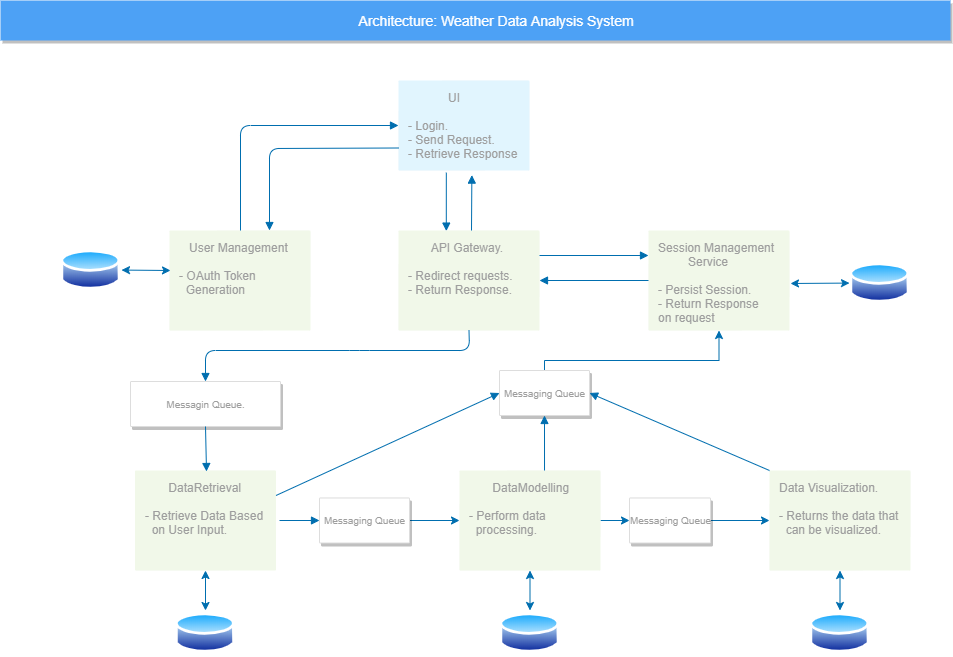

The diagram above was exported from draw.io. Its source (the exported page's mxGraphModel, read from the mxfile embedded in the PNG):
<mxGraphModel dx="1024" dy="566" grid="1" gridSize="10" guides="1" tooltips="1" connect="1" arrows="1" fold="1" page="1" pageScale="1" pageWidth="1169" pageHeight="827" background="#ffffff" math="0" shadow="0">
  <root>
    <mxCell id="0" />
    <mxCell id="1" parent="0" />
    <mxCell id="9" value="&amp;nbsp; &amp;nbsp; &amp;nbsp; &amp;nbsp; &amp;nbsp; &amp;nbsp; &amp;nbsp; &amp;nbsp; &amp;nbsp; &amp;nbsp; &amp;nbsp; &amp;nbsp; &amp;nbsp; &amp;nbsp; &amp;nbsp; &amp;nbsp; &amp;nbsp; &amp;nbsp; &amp;nbsp; &amp;nbsp; &amp;nbsp; &amp;nbsp; &amp;nbsp; &amp;nbsp; &amp;nbsp; &amp;nbsp; &amp;nbsp; &amp;nbsp; &amp;nbsp; &amp;nbsp; &amp;nbsp; &amp;nbsp; &amp;nbsp; &amp;nbsp; &amp;nbsp; &amp;nbsp; &amp;nbsp; &amp;nbsp; &amp;nbsp; &amp;nbsp;Architecture: Weather Data Analysis System" style="fillColor=#4DA1F5;strokeColor=none;shadow=1;gradientColor=none;fontSize=14;align=left;spacingLeft=50;fontColor=#ffffff;html=1;" parent="1" vertex="1">
      <mxGeometry x="100" y="30" width="950" height="40" as="geometry" />
    </mxCell>
    <mxCell id="127" value="&amp;nbsp; &amp;nbsp; &amp;nbsp; &amp;nbsp; &amp;nbsp; &amp;nbsp; UI&lt;br&gt;&lt;br&gt;- Login.&lt;br&gt;- Send Request.&lt;br&gt;- Retrieve Response" style="rounded=1;absoluteArcSize=1;arcSize=2;html=1;strokeColor=none;gradientColor=none;shadow=0;dashed=0;fontSize=12;fontColor=#9E9E9E;align=left;verticalAlign=top;spacing=10;spacingTop=-4;fillColor=#E1F5FE;" parent="1" vertex="1">
      <mxGeometry x="498" y="110" width="131" height="90" as="geometry" />
    </mxCell>
    <mxCell id="129" value="&amp;nbsp; &amp;nbsp; &amp;nbsp; &amp;nbsp;API Gateway.&lt;br&gt;&lt;br&gt;- Redirect requests.&lt;br&gt;- Return Response." style="rounded=1;absoluteArcSize=1;arcSize=2;html=1;strokeColor=none;gradientColor=none;shadow=0;dashed=0;fontSize=12;fontColor=#9E9E9E;align=left;verticalAlign=top;spacing=10;spacingTop=-4;fillColor=#F1F8E9;" parent="1" vertex="1">
      <mxGeometry x="498" y="260" width="141" height="100" as="geometry" />
    </mxCell>
    <mxCell id="21OPqu7bf7aHPjjxD7Cl-165" value="Session Management&lt;br&gt;&amp;nbsp; &amp;nbsp; &amp;nbsp; &amp;nbsp; &amp;nbsp;Service&lt;br&gt;&lt;br&gt;- Persist Session.&lt;br&gt;- Return Response &lt;br&gt;on request" style="rounded=1;absoluteArcSize=1;arcSize=2;html=1;strokeColor=none;gradientColor=none;shadow=0;dashed=0;fontSize=12;fontColor=#9E9E9E;align=left;verticalAlign=top;spacing=10;spacingTop=-4;fillColor=#F1F8E9;" parent="1" vertex="1">
      <mxGeometry x="748" y="260" width="141" height="100" as="geometry" />
    </mxCell>
    <mxCell id="21OPqu7bf7aHPjjxD7Cl-169" value="&amp;nbsp; &amp;nbsp;User Management&lt;br&gt;&lt;br&gt;- OAuth Token &lt;br&gt;&amp;nbsp; Generation" style="rounded=1;absoluteArcSize=1;arcSize=2;html=1;strokeColor=none;gradientColor=none;shadow=0;dashed=0;fontSize=12;fontColor=#9E9E9E;align=left;verticalAlign=top;spacing=10;spacingTop=-4;fillColor=#F1F8E9;" parent="1" vertex="1">
      <mxGeometry x="269" y="260" width="141" height="100" as="geometry" />
    </mxCell>
    <mxCell id="21OPqu7bf7aHPjjxD7Cl-170" value="Messagin Queue.&lt;br&gt;" style="strokeColor=#dddddd;fillColor=#ffffff;shadow=1;strokeWidth=1;rounded=1;absoluteArcSize=1;arcSize=2;fontSize=10;fontColor=#9E9E9E;align=center;html=1;" parent="1" vertex="1">
      <mxGeometry x="230" y="411" width="150" height="45" as="geometry" />
    </mxCell>
    <mxCell id="Gy8_JTDGDGKQNCsd8f-6-168" value="" style="html=1;verticalAlign=bottom;endArrow=block;fillColor=#1ba1e2;strokeColor=#006EAF;entryX=0;entryY=0.5;entryDx=0;entryDy=0;" parent="1" target="127" edge="1">
      <mxGeometry width="80" relative="1" as="geometry">
        <mxPoint x="340" y="260" as="sourcePoint" />
        <mxPoint x="410" y="285" as="targetPoint" />
        <Array as="points">
          <mxPoint x="340" y="260" />
          <mxPoint x="340" y="155" />
        </Array>
      </mxGeometry>
    </mxCell>
    <mxCell id="Gy8_JTDGDGKQNCsd8f-6-169" value="Data Visualization.&lt;br&gt;&lt;br&gt;- Returns the data that &lt;br&gt;&amp;nbsp; can be visualized." style="rounded=1;absoluteArcSize=1;arcSize=2;html=1;strokeColor=none;gradientColor=none;shadow=0;dashed=0;fontSize=12;fontColor=#9E9E9E;align=left;verticalAlign=top;spacing=10;spacingTop=-4;fillColor=#F1F8E9;" parent="1" vertex="1">
      <mxGeometry x="869" y="500" width="141" height="100" as="geometry" />
    </mxCell>
    <mxCell id="Gy8_JTDGDGKQNCsd8f-6-186" value="" style="edgeStyle=orthogonalEdgeStyle;rounded=0;orthogonalLoop=1;jettySize=auto;html=1;fillColor=#1ba1e2;strokeColor=#006EAF;" parent="1" source="Gy8_JTDGDGKQNCsd8f-6-170" target="Gy8_JTDGDGKQNCsd8f-6-173" edge="1">
      <mxGeometry relative="1" as="geometry" />
    </mxCell>
    <mxCell id="Gy8_JTDGDGKQNCsd8f-6-170" value="&amp;nbsp; &amp;nbsp; &amp;nbsp; &amp;nbsp;DataModelling&lt;br&gt;&lt;br&gt;- Perform data &lt;br&gt;&amp;nbsp; processing.&amp;nbsp;" style="rounded=1;absoluteArcSize=1;arcSize=2;html=1;strokeColor=none;gradientColor=none;shadow=0;dashed=0;fontSize=12;fontColor=#9E9E9E;align=left;verticalAlign=top;spacing=10;spacingTop=-4;fillColor=#F1F8E9;" parent="1" vertex="1">
      <mxGeometry x="559" y="500" width="141" height="100" as="geometry" />
    </mxCell>
    <mxCell id="Gy8_JTDGDGKQNCsd8f-6-171" value="&amp;nbsp; &amp;nbsp; &amp;nbsp; &amp;nbsp;DataRetrieval&amp;nbsp;&lt;br&gt;&lt;br&gt;- Retrieve Data Based &lt;br&gt;&amp;nbsp; on User Input.&lt;br&gt;" style="rounded=1;absoluteArcSize=1;arcSize=2;html=1;strokeColor=none;gradientColor=none;shadow=0;dashed=0;fontSize=12;fontColor=#9E9E9E;align=left;verticalAlign=top;spacing=10;spacingTop=-4;fillColor=#F1F8E9;" parent="1" vertex="1">
      <mxGeometry x="234.5" y="500" width="141" height="100" as="geometry" />
    </mxCell>
    <mxCell id="Gy8_JTDGDGKQNCsd8f-6-185" value="" style="edgeStyle=orthogonalEdgeStyle;rounded=0;orthogonalLoop=1;jettySize=auto;html=1;fillColor=#1ba1e2;strokeColor=#006EAF;" parent="1" source="Gy8_JTDGDGKQNCsd8f-6-172" target="Gy8_JTDGDGKQNCsd8f-6-170" edge="1">
      <mxGeometry relative="1" as="geometry" />
    </mxCell>
    <mxCell id="Gy8_JTDGDGKQNCsd8f-6-172" value="Messaging Queue" style="strokeColor=#dddddd;fillColor=#ffffff;shadow=1;strokeWidth=1;rounded=1;absoluteArcSize=1;arcSize=2;fontSize=10;fontColor=#9E9E9E;align=center;html=1;" parent="1" vertex="1">
      <mxGeometry x="419" y="527.5" width="90" height="45" as="geometry" />
    </mxCell>
    <mxCell id="Gy8_JTDGDGKQNCsd8f-6-187" value="" style="edgeStyle=orthogonalEdgeStyle;rounded=0;orthogonalLoop=1;jettySize=auto;html=1;fillColor=#1ba1e2;strokeColor=#006EAF;" parent="1" source="Gy8_JTDGDGKQNCsd8f-6-173" target="Gy8_JTDGDGKQNCsd8f-6-169" edge="1">
      <mxGeometry relative="1" as="geometry" />
    </mxCell>
    <mxCell id="Gy8_JTDGDGKQNCsd8f-6-173" value="Messaging Queue" style="strokeColor=#dddddd;fillColor=#ffffff;shadow=1;strokeWidth=1;rounded=1;absoluteArcSize=1;arcSize=2;fontSize=10;fontColor=#9E9E9E;align=center;html=1;" parent="1" vertex="1">
      <mxGeometry x="729" y="527.5" width="81" height="45" as="geometry" />
    </mxCell>
    <mxCell id="Gy8_JTDGDGKQNCsd8f-6-174" value="" style="html=1;verticalAlign=bottom;endArrow=block;entryX=0.56;entryY=1.051;entryDx=0;entryDy=0;fillColor=#1ba1e2;strokeColor=#006EAF;entryPerimeter=0;" parent="1" target="127" edge="1">
      <mxGeometry width="80" relative="1" as="geometry">
        <mxPoint x="571" y="260" as="sourcePoint" />
        <mxPoint x="508" y="295" as="targetPoint" />
      </mxGeometry>
    </mxCell>
    <mxCell id="Gy8_JTDGDGKQNCsd8f-6-175" value="" style="html=1;verticalAlign=bottom;endArrow=block;fillColor=#1ba1e2;strokeColor=#006EAF;exitX=0;exitY=0.75;exitDx=0;exitDy=0;" parent="1" source="127" edge="1">
      <mxGeometry width="80" relative="1" as="geometry">
        <mxPoint x="469" y="340" as="sourcePoint" />
        <mxPoint x="369" y="260" as="targetPoint" />
        <Array as="points">
          <mxPoint x="369" y="178" />
        </Array>
      </mxGeometry>
    </mxCell>
    <mxCell id="Gy8_JTDGDGKQNCsd8f-6-177" value="" style="html=1;verticalAlign=bottom;endArrow=block;entryX=0.339;entryY=0.006;entryDx=0;entryDy=0;exitX=0.365;exitY=1.024;exitDx=0;exitDy=0;fillColor=#1ba1e2;strokeColor=#006EAF;exitPerimeter=0;entryPerimeter=0;" parent="1" source="127" target="129" edge="1">
      <mxGeometry width="80" relative="1" as="geometry">
        <mxPoint x="758" y="295" as="sourcePoint" />
        <mxPoint x="649" y="295" as="targetPoint" />
      </mxGeometry>
    </mxCell>
    <mxCell id="Gy8_JTDGDGKQNCsd8f-6-180" value="" style="html=1;verticalAlign=bottom;endArrow=block;fillColor=#1ba1e2;strokeColor=#006EAF;exitX=1;exitY=0.25;exitDx=0;exitDy=0;" parent="1" source="129" edge="1">
      <mxGeometry width="80" relative="1" as="geometry">
        <mxPoint x="581" y="270" as="sourcePoint" />
        <mxPoint x="748" y="285" as="targetPoint" />
      </mxGeometry>
    </mxCell>
    <mxCell id="Gy8_JTDGDGKQNCsd8f-6-181" value="" style="html=1;verticalAlign=bottom;endArrow=block;entryX=1;entryY=0.5;entryDx=0;entryDy=0;fillColor=#1ba1e2;strokeColor=#006EAF;exitX=0;exitY=0.5;exitDx=0;exitDy=0;" parent="1" source="21OPqu7bf7aHPjjxD7Cl-165" target="129" edge="1">
      <mxGeometry width="80" relative="1" as="geometry">
        <mxPoint x="581" y="270" as="sourcePoint" />
        <mxPoint x="581.3600000000001" y="214.59000000000003" as="targetPoint" />
      </mxGeometry>
    </mxCell>
    <mxCell id="Gy8_JTDGDGKQNCsd8f-6-182" value="" style="html=1;verticalAlign=bottom;endArrow=block;exitX=0.5;exitY=1;exitDx=0;exitDy=0;fillColor=#1ba1e2;strokeColor=#006EAF;entryX=0.5;entryY=0;entryDx=0;entryDy=0;" parent="1" source="129" target="21OPqu7bf7aHPjjxD7Cl-170" edge="1">
      <mxGeometry width="80" relative="1" as="geometry">
        <mxPoint x="429.01500000000004" y="380" as="sourcePoint" />
        <mxPoint x="319" y="380" as="targetPoint" />
        <Array as="points">
          <mxPoint x="569" y="380" />
          <mxPoint x="459" y="380" />
          <mxPoint x="305" y="380" />
        </Array>
      </mxGeometry>
    </mxCell>
    <mxCell id="Gy8_JTDGDGKQNCsd8f-6-183" value="" style="html=1;verticalAlign=bottom;endArrow=block;exitX=0.5;exitY=1;exitDx=0;exitDy=0;fillColor=#1ba1e2;strokeColor=#006EAF;" parent="1" source="21OPqu7bf7aHPjjxD7Cl-170" edge="1">
      <mxGeometry width="80" relative="1" as="geometry">
        <mxPoint x="555.815" y="212.15999999999997" as="sourcePoint" />
        <mxPoint x="306" y="501" as="targetPoint" />
      </mxGeometry>
    </mxCell>
    <mxCell id="Gy8_JTDGDGKQNCsd8f-6-184" value="" style="html=1;verticalAlign=bottom;endArrow=block;fillColor=#1ba1e2;strokeColor=#006EAF;" parent="1" edge="1">
      <mxGeometry width="80" relative="1" as="geometry">
        <mxPoint x="379" y="550" as="sourcePoint" />
        <mxPoint x="419" y="550" as="targetPoint" />
      </mxGeometry>
    </mxCell>
    <mxCell id="Gy8_JTDGDGKQNCsd8f-6-192" style="edgeStyle=orthogonalEdgeStyle;rounded=0;orthogonalLoop=1;jettySize=auto;html=1;fillColor=#1ba1e2;strokeColor=#006EAF;entryX=0.5;entryY=1;entryDx=0;entryDy=0;" parent="1" source="Gy8_JTDGDGKQNCsd8f-6-188" target="21OPqu7bf7aHPjjxD7Cl-165" edge="1">
      <mxGeometry relative="1" as="geometry">
        <mxPoint x="819" y="370" as="targetPoint" />
        <Array as="points">
          <mxPoint x="644" y="390" />
          <mxPoint x="819" y="390" />
        </Array>
      </mxGeometry>
    </mxCell>
    <mxCell id="Gy8_JTDGDGKQNCsd8f-6-188" value="Messaging Queue" style="strokeColor=#dddddd;fillColor=#ffffff;shadow=1;strokeWidth=1;rounded=1;absoluteArcSize=1;arcSize=2;fontSize=10;fontColor=#9E9E9E;align=center;html=1;" parent="1" vertex="1">
      <mxGeometry x="599" y="400" width="90" height="45" as="geometry" />
    </mxCell>
    <mxCell id="Gy8_JTDGDGKQNCsd8f-6-189" value="" style="html=1;verticalAlign=bottom;endArrow=block;exitX=1;exitY=0.25;exitDx=0;exitDy=0;entryX=0;entryY=0.5;entryDx=0;entryDy=0;fillColor=#1ba1e2;strokeColor=#006EAF;" parent="1" source="Gy8_JTDGDGKQNCsd8f-6-171" target="Gy8_JTDGDGKQNCsd8f-6-188" edge="1">
      <mxGeometry width="80" relative="1" as="geometry">
        <mxPoint x="389" y="560" as="sourcePoint" />
        <mxPoint x="429" y="560" as="targetPoint" />
      </mxGeometry>
    </mxCell>
    <mxCell id="Gy8_JTDGDGKQNCsd8f-6-190" value="" style="html=1;verticalAlign=bottom;endArrow=block;exitX=0.603;exitY=0;exitDx=0;exitDy=0;entryX=0.5;entryY=1;entryDx=0;entryDy=0;exitPerimeter=0;fillColor=#1ba1e2;strokeColor=#006EAF;" parent="1" source="Gy8_JTDGDGKQNCsd8f-6-170" target="Gy8_JTDGDGKQNCsd8f-6-188" edge="1">
      <mxGeometry width="80" relative="1" as="geometry">
        <mxPoint x="385.5" y="535" as="sourcePoint" />
        <mxPoint x="609" y="432.5" as="targetPoint" />
      </mxGeometry>
    </mxCell>
    <mxCell id="Gy8_JTDGDGKQNCsd8f-6-191" value="" style="html=1;verticalAlign=bottom;endArrow=block;exitX=0;exitY=0;exitDx=0;exitDy=0;entryX=1;entryY=0.5;entryDx=0;entryDy=0;fillColor=#1ba1e2;strokeColor=#006EAF;" parent="1" source="Gy8_JTDGDGKQNCsd8f-6-169" target="Gy8_JTDGDGKQNCsd8f-6-188" edge="1">
      <mxGeometry width="80" relative="1" as="geometry">
        <mxPoint x="654.0229999999999" y="510" as="sourcePoint" />
        <mxPoint x="654" y="455" as="targetPoint" />
      </mxGeometry>
    </mxCell>
    <mxCell id="Gy8_JTDGDGKQNCsd8f-6-193" value="" style="aspect=fixed;perimeter=ellipsePerimeter;html=1;align=center;shadow=0;dashed=0;spacingTop=3;image;image=img/lib/active_directory/database.svg;" parent="1" vertex="1">
      <mxGeometry x="274.5" y="640" width="61" height="45.14" as="geometry" />
    </mxCell>
    <mxCell id="Gy8_JTDGDGKQNCsd8f-6-194" value="" style="aspect=fixed;perimeter=ellipsePerimeter;html=1;align=center;shadow=0;dashed=0;spacingTop=3;image;image=img/lib/active_directory/database.svg;" parent="1" vertex="1">
      <mxGeometry x="599" y="640" width="61" height="45.14" as="geometry" />
    </mxCell>
    <mxCell id="Gy8_JTDGDGKQNCsd8f-6-195" value="" style="aspect=fixed;perimeter=ellipsePerimeter;html=1;align=center;shadow=0;dashed=0;spacingTop=3;image;image=img/lib/active_directory/database.svg;" parent="1" vertex="1">
      <mxGeometry x="909" y="640" width="61" height="45.14" as="geometry" />
    </mxCell>
    <mxCell id="Gy8_JTDGDGKQNCsd8f-6-206" value="" style="aspect=fixed;perimeter=ellipsePerimeter;html=1;align=center;shadow=0;dashed=0;spacingTop=3;image;image=img/lib/active_directory/database.svg;" parent="1" vertex="1">
      <mxGeometry x="949" y="290" width="61" height="45.14" as="geometry" />
    </mxCell>
    <mxCell id="Gy8_JTDGDGKQNCsd8f-6-216" value="" style="endArrow=classic;startArrow=classic;html=1;entryX=0.5;entryY=1;entryDx=0;entryDy=0;exitX=0.5;exitY=0;exitDx=0;exitDy=0;fillColor=#1ba1e2;strokeColor=#006EAF;" parent="1" source="Gy8_JTDGDGKQNCsd8f-6-193" target="Gy8_JTDGDGKQNCsd8f-6-171" edge="1">
      <mxGeometry width="50" height="50" relative="1" as="geometry">
        <mxPoint x="140" y="760" as="sourcePoint" />
        <mxPoint x="190" y="710" as="targetPoint" />
      </mxGeometry>
    </mxCell>
    <mxCell id="Gy8_JTDGDGKQNCsd8f-6-218" value="" style="endArrow=classic;startArrow=classic;html=1;entryX=0.5;entryY=1;entryDx=0;entryDy=0;exitX=0.5;exitY=0;exitDx=0;exitDy=0;fillColor=#1ba1e2;strokeColor=#006EAF;" parent="1" source="Gy8_JTDGDGKQNCsd8f-6-194" target="Gy8_JTDGDGKQNCsd8f-6-170" edge="1">
      <mxGeometry width="50" height="50" relative="1" as="geometry">
        <mxPoint x="530" y="700" as="sourcePoint" />
        <mxPoint x="580" y="650" as="targetPoint" />
      </mxGeometry>
    </mxCell>
    <mxCell id="Gy8_JTDGDGKQNCsd8f-6-220" value="" style="endArrow=classic;startArrow=classic;html=1;exitX=0.5;exitY=0;exitDx=0;exitDy=0;entryX=0.5;entryY=1;entryDx=0;entryDy=0;fillColor=#1ba1e2;strokeColor=#006EAF;" parent="1" source="Gy8_JTDGDGKQNCsd8f-6-195" target="Gy8_JTDGDGKQNCsd8f-6-169" edge="1">
      <mxGeometry width="50" height="50" relative="1" as="geometry">
        <mxPoint x="810" y="660" as="sourcePoint" />
        <mxPoint x="860" y="610" as="targetPoint" />
      </mxGeometry>
    </mxCell>
    <mxCell id="Gy8_JTDGDGKQNCsd8f-6-221" value="" style="endArrow=classic;startArrow=classic;html=1;entryX=0;entryY=0.5;entryDx=0;entryDy=0;fillColor=#1ba1e2;strokeColor=#006EAF;" parent="1" target="Gy8_JTDGDGKQNCsd8f-6-206" edge="1">
      <mxGeometry width="50" height="50" relative="1" as="geometry">
        <mxPoint x="890" y="313" as="sourcePoint" />
        <mxPoint x="950" y="340" as="targetPoint" />
      </mxGeometry>
    </mxCell>
    <mxCell id="Gy8_JTDGDGKQNCsd8f-6-222" value="" style="aspect=fixed;perimeter=ellipsePerimeter;html=1;align=center;shadow=0;dashed=0;spacingTop=3;image;image=img/lib/active_directory/database.svg;" parent="1" vertex="1">
      <mxGeometry x="160" y="277" width="61" height="45.14" as="geometry" />
    </mxCell>
    <mxCell id="Gy8_JTDGDGKQNCsd8f-6-225" value="" style="endArrow=classic;startArrow=classic;html=1;exitX=1;exitY=0.5;exitDx=0;exitDy=0;fillColor=#1ba1e2;strokeColor=#006EAF;" parent="1" source="Gy8_JTDGDGKQNCsd8f-6-222" edge="1">
      <mxGeometry width="50" height="50" relative="1" as="geometry">
        <mxPoint x="220" y="350" as="sourcePoint" />
        <mxPoint x="270" y="300" as="targetPoint" />
      </mxGeometry>
    </mxCell>
  </root>
</mxGraphModel>